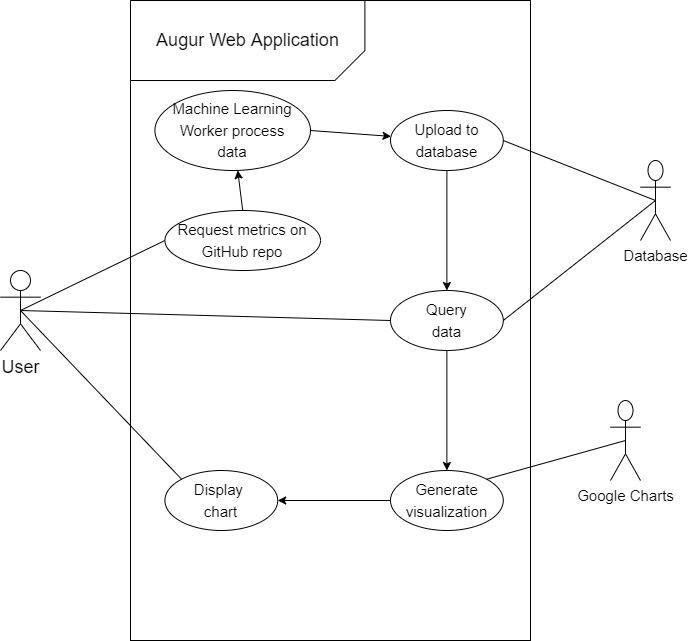

The diagram above was exported from draw.io. Its source (the exported page's mxGraphModel, read from the mxfile embedded in the PNG):
<mxGraphModel dx="3478" dy="588" grid="1" gridSize="10" guides="1" tooltips="1" connect="1" arrows="1" fold="1" page="1" pageScale="1" pageWidth="1100" pageHeight="850" math="0" shadow="0">
  <root>
    <mxCell id="0" />
    <mxCell id="1" parent="0" />
    <mxCell id="LHDLFJUfR8PBjCtJfItE-1" value="" style="rounded=0;whiteSpace=wrap;html=1;" parent="1" vertex="1">
      <mxGeometry x="-1810" y="140" width="400" height="640" as="geometry" />
    </mxCell>
    <mxCell id="LHDLFJUfR8PBjCtJfItE-2" value="" style="shape=card;whiteSpace=wrap;html=1;rotation=-180;" parent="1" vertex="1">
      <mxGeometry x="-1810" y="140" width="234.41" height="80" as="geometry" />
    </mxCell>
    <mxCell id="LHDLFJUfR8PBjCtJfItE-3" value="Augur Web Application" style="text;html=1;align=center;verticalAlign=middle;resizable=0;points=[];autosize=1;strokeColor=none;fillColor=none;fontSize=18;" parent="1" vertex="1">
      <mxGeometry x="-1792.8" y="165" width="200" height="30" as="geometry" />
    </mxCell>
    <mxCell id="LHDLFJUfR8PBjCtJfItE-4" value="User" style="shape=umlActor;verticalLabelPosition=bottom;verticalAlign=top;html=1;fontSize=18;" parent="1" vertex="1">
      <mxGeometry x="-1940" y="410" width="40" height="80" as="geometry" />
    </mxCell>
    <mxCell id="LHDLFJUfR8PBjCtJfItE-5" value="&lt;font style=&quot;font-size: 15px&quot;&gt;Request metrics on GitHub repo&lt;/font&gt;" style="ellipse;whiteSpace=wrap;html=1;fontSize=18;" parent="1" vertex="1">
      <mxGeometry x="-1775.58" y="350" width="155.58" height="60" as="geometry" />
    </mxCell>
    <mxCell id="LHDLFJUfR8PBjCtJfItE-6" value="&lt;font style=&quot;font-size: 15px&quot;&gt;Query&lt;br&gt;data&lt;br&gt;&lt;/font&gt;" style="ellipse;whiteSpace=wrap;html=1;fontSize=18;" parent="1" vertex="1">
      <mxGeometry x="-1550" y="430" width="112.79" height="60" as="geometry" />
    </mxCell>
    <mxCell id="LHDLFJUfR8PBjCtJfItE-7" value="&lt;font style=&quot;font-size: 15px&quot;&gt;Machine Learning Worker process&lt;br&gt;data&lt;br&gt;&lt;/font&gt;" style="ellipse;whiteSpace=wrap;html=1;fontSize=18;" parent="1" vertex="1">
      <mxGeometry x="-1785.58" y="230" width="155.58" height="80" as="geometry" />
    </mxCell>
    <mxCell id="LHDLFJUfR8PBjCtJfItE-8" value="&lt;font style=&quot;font-size: 15px&quot;&gt;Upload to database&lt;br&gt;&lt;/font&gt;" style="ellipse;whiteSpace=wrap;html=1;fontSize=18;" parent="1" vertex="1">
      <mxGeometry x="-1550" y="250" width="112.79" height="60" as="geometry" />
    </mxCell>
    <mxCell id="LHDLFJUfR8PBjCtJfItE-9" value="&lt;font style=&quot;font-size: 15px&quot;&gt;Display &lt;br&gt;chart&lt;br&gt;&lt;/font&gt;" style="ellipse;whiteSpace=wrap;html=1;fontSize=18;" parent="1" vertex="1">
      <mxGeometry x="-1775.58" y="610" width="112.79" height="60" as="geometry" />
    </mxCell>
    <mxCell id="LHDLFJUfR8PBjCtJfItE-10" value="&lt;font style=&quot;font-size: 15px&quot;&gt;Generate&lt;br&gt;visualization&lt;br&gt;&lt;/font&gt;" style="ellipse;whiteSpace=wrap;html=1;fontSize=18;" parent="1" vertex="1">
      <mxGeometry x="-1550" y="610" width="112.79" height="60" as="geometry" />
    </mxCell>
    <mxCell id="LHDLFJUfR8PBjCtJfItE-11" value="" style="endArrow=classic;html=1;rounded=0;fontSize=15;exitX=0.5;exitY=0;exitDx=0;exitDy=0;" parent="1" source="LHDLFJUfR8PBjCtJfItE-5" target="LHDLFJUfR8PBjCtJfItE-7" edge="1">
      <mxGeometry width="50" height="50" relative="1" as="geometry">
        <mxPoint x="-1560" y="470" as="sourcePoint" />
        <mxPoint x="-1510" y="420" as="targetPoint" />
      </mxGeometry>
    </mxCell>
    <mxCell id="LHDLFJUfR8PBjCtJfItE-12" value="" style="endArrow=classic;html=1;rounded=0;fontSize=15;exitX=1;exitY=0.5;exitDx=0;exitDy=0;" parent="1" source="LHDLFJUfR8PBjCtJfItE-7" target="LHDLFJUfR8PBjCtJfItE-8" edge="1">
      <mxGeometry width="50" height="50" relative="1" as="geometry">
        <mxPoint x="-1560" y="470" as="sourcePoint" />
        <mxPoint x="-1510" y="420" as="targetPoint" />
      </mxGeometry>
    </mxCell>
    <mxCell id="LHDLFJUfR8PBjCtJfItE-13" value="" style="endArrow=classic;html=1;rounded=0;fontSize=15;exitX=0.5;exitY=1;exitDx=0;exitDy=0;entryX=0.5;entryY=0;entryDx=0;entryDy=0;" parent="1" source="LHDLFJUfR8PBjCtJfItE-8" target="LHDLFJUfR8PBjCtJfItE-6" edge="1">
      <mxGeometry width="50" height="50" relative="1" as="geometry">
        <mxPoint x="-1560" y="470" as="sourcePoint" />
        <mxPoint x="-1510" y="420" as="targetPoint" />
      </mxGeometry>
    </mxCell>
    <mxCell id="LHDLFJUfR8PBjCtJfItE-14" value="" style="endArrow=classic;html=1;rounded=0;fontSize=15;exitX=0.5;exitY=1;exitDx=0;exitDy=0;entryX=0.5;entryY=0;entryDx=0;entryDy=0;" parent="1" source="LHDLFJUfR8PBjCtJfItE-6" target="LHDLFJUfR8PBjCtJfItE-10" edge="1">
      <mxGeometry width="50" height="50" relative="1" as="geometry">
        <mxPoint x="-1560" y="470" as="sourcePoint" />
        <mxPoint x="-1510" y="420" as="targetPoint" />
      </mxGeometry>
    </mxCell>
    <mxCell id="LHDLFJUfR8PBjCtJfItE-15" value="" style="endArrow=classic;html=1;rounded=0;fontSize=15;exitX=0;exitY=0.5;exitDx=0;exitDy=0;entryX=1;entryY=0.5;entryDx=0;entryDy=0;" parent="1" source="LHDLFJUfR8PBjCtJfItE-10" target="LHDLFJUfR8PBjCtJfItE-9" edge="1">
      <mxGeometry width="50" height="50" relative="1" as="geometry">
        <mxPoint x="-1560" y="470" as="sourcePoint" />
        <mxPoint x="-1510" y="420" as="targetPoint" />
      </mxGeometry>
    </mxCell>
    <mxCell id="LHDLFJUfR8PBjCtJfItE-16" value="" style="endArrow=none;html=1;rounded=0;fontSize=15;entryX=0;entryY=0;entryDx=0;entryDy=0;exitX=0.5;exitY=0.5;exitDx=0;exitDy=0;exitPerimeter=0;" parent="1" source="LHDLFJUfR8PBjCtJfItE-4" target="LHDLFJUfR8PBjCtJfItE-9" edge="1">
      <mxGeometry width="50" height="50" relative="1" as="geometry">
        <mxPoint x="-1580" y="470" as="sourcePoint" />
        <mxPoint x="-1530" y="420" as="targetPoint" />
      </mxGeometry>
    </mxCell>
    <mxCell id="LHDLFJUfR8PBjCtJfItE-17" value="" style="endArrow=none;html=1;rounded=0;fontSize=15;exitX=0;exitY=0.5;exitDx=0;exitDy=0;entryX=0.5;entryY=0.5;entryDx=0;entryDy=0;entryPerimeter=0;" parent="1" source="LHDLFJUfR8PBjCtJfItE-5" target="LHDLFJUfR8PBjCtJfItE-4" edge="1">
      <mxGeometry width="50" height="50" relative="1" as="geometry">
        <mxPoint x="-1580" y="470" as="sourcePoint" />
        <mxPoint x="-1530" y="420" as="targetPoint" />
      </mxGeometry>
    </mxCell>
    <mxCell id="LHDLFJUfR8PBjCtJfItE-18" value="Google Charts" style="shape=umlActor;verticalLabelPosition=bottom;verticalAlign=top;html=1;outlineConnect=0;fontSize=15;" parent="1" vertex="1">
      <mxGeometry x="-1330" y="540" width="30" height="80" as="geometry" />
    </mxCell>
    <mxCell id="LHDLFJUfR8PBjCtJfItE-19" value="Database" style="shape=umlActor;verticalLabelPosition=bottom;verticalAlign=top;html=1;outlineConnect=0;fontSize=15;" parent="1" vertex="1">
      <mxGeometry x="-1300" y="300" width="30" height="80" as="geometry" />
    </mxCell>
    <mxCell id="LHDLFJUfR8PBjCtJfItE-20" value="" style="endArrow=none;html=1;rounded=0;fontSize=15;entryX=0.5;entryY=0.5;entryDx=0;entryDy=0;entryPerimeter=0;exitX=1;exitY=0.5;exitDx=0;exitDy=0;" parent="1" source="LHDLFJUfR8PBjCtJfItE-6" target="LHDLFJUfR8PBjCtJfItE-19" edge="1">
      <mxGeometry width="50" height="50" relative="1" as="geometry">
        <mxPoint x="-1830" y="620" as="sourcePoint" />
        <mxPoint x="-1780" y="570" as="targetPoint" />
      </mxGeometry>
    </mxCell>
    <mxCell id="LHDLFJUfR8PBjCtJfItE-21" value="" style="endArrow=none;html=1;rounded=0;fontSize=15;exitX=0.5;exitY=0.5;exitDx=0;exitDy=0;exitPerimeter=0;entryX=1;entryY=0.5;entryDx=0;entryDy=0;" parent="1" source="LHDLFJUfR8PBjCtJfItE-19" target="LHDLFJUfR8PBjCtJfItE-8" edge="1">
      <mxGeometry width="50" height="50" relative="1" as="geometry">
        <mxPoint x="-1830" y="620" as="sourcePoint" />
        <mxPoint x="-1780" y="570" as="targetPoint" />
      </mxGeometry>
    </mxCell>
    <mxCell id="LHDLFJUfR8PBjCtJfItE-22" value="" style="endArrow=none;html=1;rounded=0;fontSize=15;exitX=0.5;exitY=0.5;exitDx=0;exitDy=0;exitPerimeter=0;entryX=1;entryY=0;entryDx=0;entryDy=0;" parent="1" source="LHDLFJUfR8PBjCtJfItE-18" target="LHDLFJUfR8PBjCtJfItE-10" edge="1">
      <mxGeometry width="50" height="50" relative="1" as="geometry">
        <mxPoint x="-1830" y="620" as="sourcePoint" />
        <mxPoint x="-1780" y="570" as="targetPoint" />
      </mxGeometry>
    </mxCell>
    <mxCell id="4D3-1_yMAbo7heUnEC__-1" value="" style="endArrow=none;html=1;rounded=0;fontSize=12;exitX=0.5;exitY=0.5;exitDx=0;exitDy=0;exitPerimeter=0;entryX=0;entryY=0.5;entryDx=0;entryDy=0;" parent="1" source="LHDLFJUfR8PBjCtJfItE-4" target="LHDLFJUfR8PBjCtJfItE-6" edge="1">
      <mxGeometry relative="1" as="geometry">
        <mxPoint x="-1775.58" y="470" as="sourcePoint" />
        <mxPoint x="-1615.58" y="470" as="targetPoint" />
      </mxGeometry>
    </mxCell>
  </root>
</mxGraphModel>